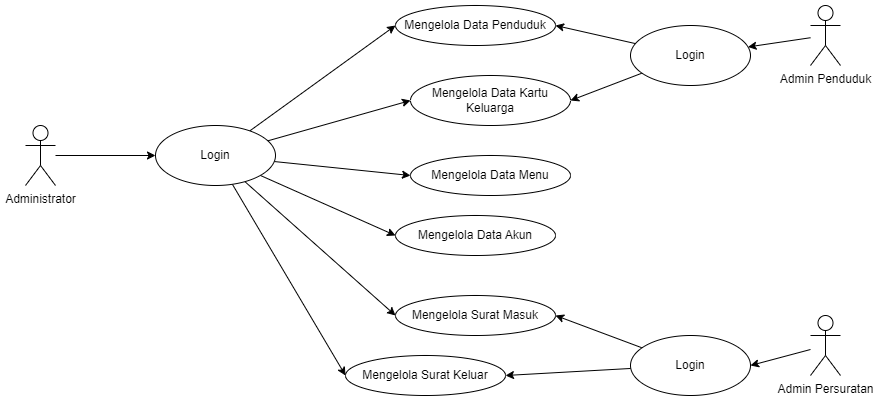

The diagram above was exported from draw.io. Its source (the exported page's mxGraphModel, read from the mxfile embedded in the PNG):
<mxGraphModel dx="5333" dy="1562" grid="1" gridSize="10" guides="1" tooltips="1" connect="1" arrows="1" fold="1" page="1" pageScale="1" pageWidth="1169" pageHeight="827" math="0" shadow="0">
  <root>
    <mxCell id="0" />
    <mxCell id="1" parent="0" />
    <mxCell id="2" value="" style="group" vertex="1" connectable="0" parent="1">
      <mxGeometry x="-2200" y="150" width="815" height="390" as="geometry" />
    </mxCell>
    <mxCell id="3" style="edgeStyle=orthogonalEdgeStyle;rounded=0;orthogonalLoop=1;jettySize=auto;html=1;entryX=0;entryY=0.5;entryDx=0;entryDy=0;" edge="1" parent="2" source="4" target="11">
      <mxGeometry relative="1" as="geometry" />
    </mxCell>
    <mxCell id="4" value="Administrator" style="shape=umlActor;verticalLabelPosition=bottom;verticalAlign=top;html=1;outlineConnect=0;" vertex="1" parent="2">
      <mxGeometry y="120" width="30" height="60" as="geometry" />
    </mxCell>
    <mxCell id="5" style="rounded=0;orthogonalLoop=1;jettySize=auto;html=1;entryX=0;entryY=0.5;entryDx=0;entryDy=0;" edge="1" parent="2" source="11" target="16">
      <mxGeometry relative="1" as="geometry" />
    </mxCell>
    <mxCell id="6" style="rounded=0;orthogonalLoop=1;jettySize=auto;html=1;entryX=0;entryY=0.5;entryDx=0;entryDy=0;" edge="1" parent="2" source="11" target="17">
      <mxGeometry relative="1" as="geometry" />
    </mxCell>
    <mxCell id="7" style="rounded=0;orthogonalLoop=1;jettySize=auto;html=1;entryX=0;entryY=0.5;entryDx=0;entryDy=0;" edge="1" parent="2" source="11" target="12">
      <mxGeometry relative="1" as="geometry" />
    </mxCell>
    <mxCell id="8" style="rounded=0;orthogonalLoop=1;jettySize=auto;html=1;entryX=0;entryY=0.5;entryDx=0;entryDy=0;" edge="1" parent="2" source="11" target="13">
      <mxGeometry relative="1" as="geometry" />
    </mxCell>
    <mxCell id="9" style="rounded=0;orthogonalLoop=1;jettySize=auto;html=1;entryX=0;entryY=0.5;entryDx=0;entryDy=0;" edge="1" parent="2" source="11" target="14">
      <mxGeometry relative="1" as="geometry" />
    </mxCell>
    <mxCell id="10" style="rounded=0;orthogonalLoop=1;jettySize=auto;html=1;entryX=0;entryY=0.5;entryDx=0;entryDy=0;" edge="1" parent="2" source="11" target="15">
      <mxGeometry relative="1" as="geometry" />
    </mxCell>
    <mxCell id="11" value="Login" style="ellipse;whiteSpace=wrap;html=1;" vertex="1" parent="2">
      <mxGeometry x="130" y="120" width="120" height="60" as="geometry" />
    </mxCell>
    <mxCell id="12" value="Mengelola Data Penduduk" style="ellipse;whiteSpace=wrap;html=1;" vertex="1" parent="2">
      <mxGeometry x="370" width="160" height="40" as="geometry" />
    </mxCell>
    <mxCell id="13" value="Mengelola Data Kartu Keluarga" style="ellipse;whiteSpace=wrap;html=1;" vertex="1" parent="2">
      <mxGeometry x="385" y="70" width="160" height="50" as="geometry" />
    </mxCell>
    <mxCell id="14" value="Mengelola Surat Masuk" style="ellipse;whiteSpace=wrap;html=1;" vertex="1" parent="2">
      <mxGeometry x="370" y="290" width="160" height="40" as="geometry" />
    </mxCell>
    <mxCell id="15" value="Mengelola Surat Keluar" style="ellipse;whiteSpace=wrap;html=1;" vertex="1" parent="2">
      <mxGeometry x="320" y="350" width="160" height="40" as="geometry" />
    </mxCell>
    <mxCell id="16" value="Mengelola Data Menu" style="ellipse;whiteSpace=wrap;html=1;" vertex="1" parent="2">
      <mxGeometry x="385" y="150" width="160" height="40" as="geometry" />
    </mxCell>
    <mxCell id="17" value="Mengelola Data Akun" style="ellipse;whiteSpace=wrap;html=1;strokeColor=default;align=center;verticalAlign=middle;fontFamily=Helvetica;fontSize=12;fontColor=default;fillColor=default;" vertex="1" parent="2">
      <mxGeometry x="370" y="210" width="160" height="40" as="geometry" />
    </mxCell>
    <mxCell id="18" style="rounded=0;orthogonalLoop=1;jettySize=auto;html=1;" edge="1" parent="2" source="19" target="22">
      <mxGeometry relative="1" as="geometry" />
    </mxCell>
    <mxCell id="19" value="Admin Penduduk" style="shape=umlActor;verticalLabelPosition=bottom;verticalAlign=top;html=1;outlineConnect=0;" vertex="1" parent="2">
      <mxGeometry x="785" width="30" height="60" as="geometry" />
    </mxCell>
    <mxCell id="20" style="rounded=0;orthogonalLoop=1;jettySize=auto;html=1;entryX=1;entryY=0.5;entryDx=0;entryDy=0;" edge="1" parent="2" source="22" target="12">
      <mxGeometry relative="1" as="geometry" />
    </mxCell>
    <mxCell id="21" style="rounded=0;orthogonalLoop=1;jettySize=auto;html=1;entryX=1;entryY=0.5;entryDx=0;entryDy=0;" edge="1" parent="2" source="22" target="13">
      <mxGeometry relative="1" as="geometry" />
    </mxCell>
    <mxCell id="22" value="Login" style="ellipse;whiteSpace=wrap;html=1;" vertex="1" parent="2">
      <mxGeometry x="605" y="20" width="120" height="60" as="geometry" />
    </mxCell>
    <mxCell id="23" style="rounded=0;orthogonalLoop=1;jettySize=auto;html=1;entryX=1;entryY=0.5;entryDx=0;entryDy=0;" edge="1" parent="2" source="24" target="27">
      <mxGeometry relative="1" as="geometry" />
    </mxCell>
    <mxCell id="24" value="Admin Persuratan" style="shape=umlActor;verticalLabelPosition=bottom;verticalAlign=top;html=1;outlineConnect=0;" vertex="1" parent="2">
      <mxGeometry x="785" y="310" width="30" height="60" as="geometry" />
    </mxCell>
    <mxCell id="25" style="rounded=0;orthogonalLoop=1;jettySize=auto;html=1;entryX=1;entryY=0.5;entryDx=0;entryDy=0;" edge="1" parent="2" source="27" target="14">
      <mxGeometry relative="1" as="geometry" />
    </mxCell>
    <mxCell id="26" style="rounded=0;orthogonalLoop=1;jettySize=auto;html=1;entryX=1;entryY=0.5;entryDx=0;entryDy=0;" edge="1" parent="2" source="27" target="15">
      <mxGeometry relative="1" as="geometry" />
    </mxCell>
    <mxCell id="27" value="Login" style="ellipse;whiteSpace=wrap;html=1;" vertex="1" parent="2">
      <mxGeometry x="605" y="330" width="120" height="60" as="geometry" />
    </mxCell>
  </root>
</mxGraphModel>